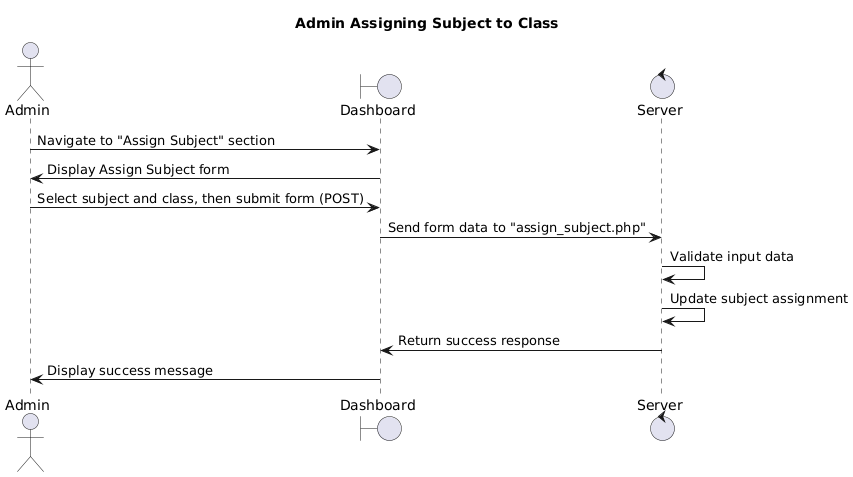

The diagram above was rendered by PlantUML. Its source (embedded in the PNG):
@startuml
actor Admin
boundary Dashboard
control Server

title Admin Assigning Subject to Class

Admin -> Dashboard: Navigate to "Assign Subject" section
Dashboard -> Admin: Display Assign Subject form

Admin -> Dashboard: Select subject and class, then submit form (POST)
Dashboard -> Server: Send form data to "assign_subject.php"

Server -> Server: Validate input data
Server -> Server: Update subject assignment

Server -> Dashboard: Return success response
Dashboard -> Admin: Display success message
@enduml